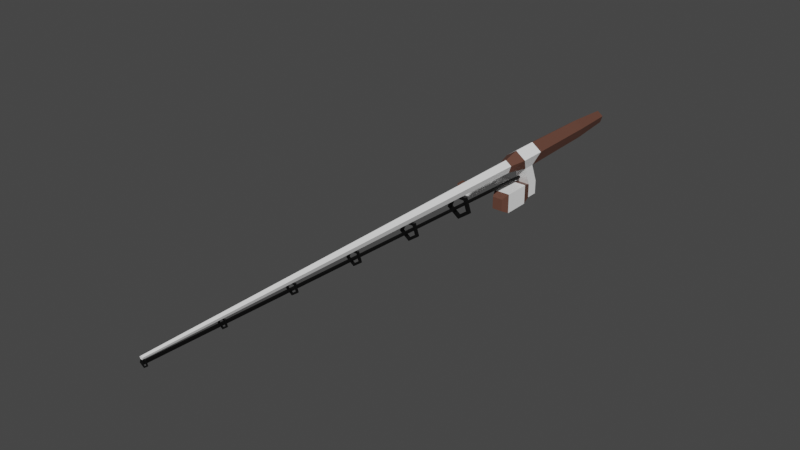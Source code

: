 # Source: Rod.blend  (saved by Blender 2.83.21; exported with 4.5.12 LTS)
import bpy
from mathutils import Matrix  # noqa: F401  (used for matrix-valued properties, if any)

bpy.ops.wm.read_factory_settings(use_empty=True)
scene = bpy.context.scene
scene.name = 'Scene'

# ---- collections
col_collection = bpy.data.collections.new('Collection'); scene.collection.children.link(col_collection)

# ---- materials (node trees are filled in below, after node groups)
mat_rodsilver = bpy.data.materials.new('RodSilver')
mat_rodsilver.alpha_threshold = 0.0
mat_rodsilver.use_transparent_shadow = False
mat_rodsilver.line_color = (0.0, 0.0, 0.0, 1.0)
mat_rodwood = bpy.data.materials.new('RodWood')
mat_rodwood.use_transparent_shadow = False
mat_rodblack = bpy.data.materials.new('RodBlack')
mat_rodblack.use_transparent_shadow = False

# ---- material node trees
mat_rodsilver.use_nodes = True; mat_rodsilver.node_tree.nodes.clear()
_N = mat_rodsilver.node_tree.nodes; _L = mat_rodsilver.node_tree.links
n0 = _N.new('ShaderNodeOutputMaterial'); n0.name = 'Material Output'; n0.location = (300, 300)
n1 = _N.new('ShaderNodeBsdfPrincipled'); n1.name = 'Principled BSDF'; n1.location = (10, 300)
n1.distribution = 'GGX'
n1.subsurface_method = 'BURLEY'
n1.inputs[0].default_value = (1.0, 1.0, 1.0, 1.0)
n1.inputs[2].default_value = 0.4
n1.inputs[3].default_value = 1.45
n1.inputs[27].default_value = (0.0, 0.0, 0.0, 1.0)
n1.inputs[28].default_value = 1.0
_L.new(n1.outputs[0], n0.inputs[0])
n0.is_active_output = True
mat_rodwood.use_nodes = True; mat_rodwood.node_tree.nodes.clear()
_N = mat_rodwood.node_tree.nodes; _L = mat_rodwood.node_tree.links
n0 = _N.new('ShaderNodeBsdfPrincipled'); n0.name = 'Principled BSDF'; n0.location = (10, 300)
n0.distribution = 'GGX'
n0.subsurface_method = 'BURLEY'
n0.inputs[0].default_value = (0.1237, 0.05296, 0.03641, 1.0)
n0.inputs[3].default_value = 1.45
n0.inputs[27].default_value = (0.0, 0.0, 0.0, 1.0)
n0.inputs[28].default_value = 1.0
n1 = _N.new('ShaderNodeOutputMaterial'); n1.name = 'Material Output'; n1.location = (300, 300)
_L.new(n0.outputs[0], n1.inputs[0])
n1.is_active_output = True
mat_rodblack.use_nodes = True; mat_rodblack.node_tree.nodes.clear()
_N = mat_rodblack.node_tree.nodes; _L = mat_rodblack.node_tree.links
n0 = _N.new('ShaderNodeBsdfPrincipled'); n0.name = 'Principled BSDF'; n0.location = (10, 300)
n0.distribution = 'GGX'
n0.subsurface_method = 'BURLEY'
n0.inputs[0].default_value = (0.0, 0.0, 0.0, 1.0)
n0.inputs[3].default_value = 1.45
n0.inputs[27].default_value = (0.0, 0.0, 0.0, 1.0)
n0.inputs[28].default_value = 1.0
n1 = _N.new('ShaderNodeOutputMaterial'); n1.name = 'Material Output'; n1.location = (300, 300)
_L.new(n0.outputs[0], n1.inputs[0])
n1.is_active_output = True

# ---- world
world_world = bpy.data.worlds.new('World'); scene.world = world_world
world_world.use_nodes = True; world_world.node_tree.nodes.clear()
_N = world_world.node_tree.nodes; _L = world_world.node_tree.links
n0 = _N.new('ShaderNodeOutputWorld'); n0.name = 'World Output'; n0.location = (300, 300)
n1 = _N.new('ShaderNodeBackground'); n1.name = 'Background'; n1.location = (10, 300)
n1.inputs[0].default_value = (0.05088, 0.05088, 0.05088, 1.0)
_L.new(n1.outputs[0], n0.inputs[0])
n0.is_active_output = True
world_world.color = (0.05088, 0.05088, 0.05088)
world_world.use_sun_shadow = False
world_world.sun_shadow_jitter_overblur = 0.0

# ---- meshes
me_cylinder = bpy.data.meshes.new('Cylinder')
me_cylinder.from_pydata([(-0.0002945, -3.583, 0.05407), (0.0005594, -0.4509, 0.07643), (-0.0111, -3.583, 0.04621), (-0.07216, -0.4509, 0.0236), (-0.006975, -3.583, 0.03351), (-0.04438, -0.3966, -0.06189), (0.006386, -3.583, 0.03351), (0.0455, -0.3966, -0.06189), (0.01051, -3.583, 0.04621), (0.07328, -0.4509, 0.0236), (0.0005594, -0.2598, 0.07643), (-0.07216, -0.2598, 0.02359), (-0.04438, -0.3141, -0.06189), (0.0455, -0.3141, -0.06189), (0.07328, -0.2598, 0.02359), (0.0005593, 0.2934, 0.06582), (-0.06208, 0.2934, 0.02031), (-0.03816, 0.2934, -0.05333), (0.03927, 0.2934, -0.05333), (0.0632, 0.2934, 0.02031), (0.0005593, 0.6029, 0.04514), (-0.04243, 0.6029, 0.01391), (-0.02601, 0.6029, -0.03663), (0.02713, 0.6029, -0.03663), (0.04355, 0.6029, 0.01391), (-0.0002947, -0.5682, 0.04632), (-0.04435, -0.5682, 0.01431), (-0.02752, -0.5682, -0.03748), (0.02693, -0.5682, -0.03748), (0.04376, -0.5682, 0.01431), (0.0455, -0.3431, -0.1964), (-0.04438, -0.3431, -0.1964), (0.0455, -0.2606, -0.1964), (-0.04438, -0.2606, -0.1964), (0.0455, -0.3431, -0.2939), (-0.04438, -0.3431, -0.2939), (0.0455, -0.2606, -0.2939), (-0.04438, -0.2606, -0.2939), (0.05823, -0.409, -0.1768), (-0.05711, -0.409, -0.1768), (0.05823, -0.409, -0.3135), (-0.05711, -0.409, -0.3135), (0.05823, -0.5993, -0.1768), (-0.05711, -0.5993, -0.1768), (0.05823, -0.5993, -0.3135), (-0.05711, -0.5993, -0.3135), (0.03699, -0.648, -0.202), (-0.03587, -0.648, -0.202), (0.03699, -0.648, -0.2883), (-0.03587, -0.648, -0.2883), (-0.0002947, -1.081, -0.1893), (-0.0002947, -1.061, -0.1893), (0.08589, -1.081, -0.1266), (0.08589, -1.061, -0.1266), (0.05297, -1.081, -0.02533), (0.05297, -1.061, -0.02533), (-0.05356, -1.081, -0.02533), (-0.05356, -1.061, -0.02533), (-0.08648, -1.081, -0.1266), (-0.08648, -1.061, -0.1266), (-0.0002947, -1.061, -0.1621), (-0.0002947, -1.081, -0.1621), (0.06003, -1.061, -0.1182), (0.06003, -1.081, -0.1182), (0.03699, -1.061, -0.04732), (0.03699, -1.081, -0.04732), (-0.03758, -1.061, -0.04732), (-0.03758, -1.081, -0.04732), (-0.06062, -1.061, -0.1182), (-0.06062, -1.081, -0.1182), (-0.0002946, -1.579, -0.146), (-0.0002946, -1.563, -0.146), (0.06865, -1.579, -0.09588), (0.06865, -1.563, -0.09588), (0.04232, -1.579, -0.01483), (0.04232, -1.563, -0.01483), (-0.04291, -1.579, -0.01483), (-0.04291, -1.563, -0.01483), (-0.06924, -1.579, -0.09588), (-0.06924, -1.563, -0.09588), (-0.0002946, -1.563, -0.1242), (-0.0002946, -1.579, -0.1242), (0.04797, -1.563, -0.08916), (0.04797, -1.579, -0.08916), (0.02953, -1.563, -0.03242), (0.02953, -1.579, -0.03242), (-0.03012, -1.563, -0.03242), (-0.03012, -1.579, -0.03242), (-0.04856, -1.563, -0.08916), (-0.04856, -1.579, -0.08916), (-0.0002946, -2.077, -0.107), (-0.0002946, -2.065, -0.107), (0.05486, -2.077, -0.0669), (0.05486, -2.065, -0.0669), (0.03379, -2.077, -0.002064), (0.03379, -2.065, -0.002064), (-0.03438, -2.077, -0.002064), (-0.03438, -2.065, -0.002064), (-0.05545, -2.077, -0.0669), (-0.05545, -2.065, -0.0669), (-0.0002946, -2.065, -0.08958), (-0.0002946, -2.077, -0.08958), (0.03832, -2.065, -0.06153), (0.03832, -2.077, -0.06153), (0.02357, -2.065, -0.01614), (0.02357, -2.077, -0.01614), (-0.02416, -2.065, -0.01614), (-0.02416, -2.077, -0.01614), (-0.0389, -2.065, -0.06153), (-0.0389, -2.077, -0.06153), (-0.0002945, -2.576, -0.07419), (-0.0002945, -2.566, -0.07419), (0.04383, -2.576, -0.04213), (0.04383, -2.566, -0.04213), (0.02698, -2.576, 0.009738), (0.02698, -2.566, 0.009738), (-0.02757, -2.576, 0.009738), (-0.02757, -2.566, 0.009738), (-0.04442, -2.576, -0.04213), (-0.04442, -2.566, -0.04213), (-0.0002945, -2.566, -0.06027), (-0.0002945, -2.576, -0.06027), (0.03059, -2.566, -0.03783), (0.03059, -2.576, -0.03783), (0.0188, -2.566, -0.001522), (0.0188, -2.576, -0.001522), (-0.01938, -2.566, -0.001522), (-0.01938, -2.576, -0.001522), (-0.03118, -2.566, -0.03783), (-0.03118, -2.576, -0.03783), (-0.0002945, -3.075, -0.04704), (-0.0002945, -3.067, -0.04704), (0.03501, -3.075, -0.02139), (0.03501, -3.067, -0.02139), (0.02152, -3.075, 0.02011), (0.02152, -3.067, 0.02011), (-0.02211, -3.075, 0.02011), (-0.02211, -3.067, 0.02011), (-0.03559, -3.075, -0.02139), (-0.03559, -3.067, -0.02139), (-0.0002945, -3.067, -0.0359), (-0.0002945, -3.075, -0.0359), (0.02442, -3.067, -0.01795), (0.02442, -3.075, -0.01795), (0.01498, -3.067, 0.0111), (0.01498, -3.075, 0.0111), (-0.01557, -3.067, 0.0111), (-0.01557, -3.075, 0.0111), (-0.025, -3.067, -0.01795), (-0.025, -3.075, -0.01795), (-0.0002944, -3.574, -0.02174), (-0.0002944, -3.568, -0.02174), (0.02795, -3.574, -0.001222), (0.02795, -3.568, -0.001222), (0.01716, -3.574, 0.03198), (0.01716, -3.568, 0.03198), (-0.01775, -3.574, 0.03198), (-0.01775, -3.568, 0.03198), (-0.02853, -3.574, -0.001222), (-0.02853, -3.568, -0.001222), (-0.0002944, -3.568, -0.01283), (-0.0002944, -3.574, -0.01283), (0.01947, -3.568, 0.001531), (0.01947, -3.574, 0.001531), (0.01192, -3.568, 0.02477), (0.01192, -3.574, 0.02477), (-0.01251, -3.568, 0.02477), (-0.01251, -3.574, 0.02477), (-0.02006, -3.568, 0.001531), (-0.02006, -3.574, 0.001531), (0.006149, -0.3952, -0.1418), (0.006149, -0.3952, -0.1263), (0.00615, -3.578, 0.002086), (0.00615, -3.578, 0.01762), (-0.008725, -0.3952, -0.1418), (-0.008725, -0.3952, -0.1263), (-0.008725, -3.578, 0.002086), (-0.008725, -3.578, 0.01762)], [], [(25, 1, 3, 26), (26, 3, 5, 27), (27, 5, 7, 28), (28, 7, 9, 29), (29, 9, 1, 25), (0, 2, 4, 6, 8), (12, 11, 16, 17), (1, 9, 14, 10), (3, 1, 10, 11), (12, 13, 32, 33), (9, 7, 13, 14), (18, 17, 22, 23), (10, 14, 19, 15), (13, 12, 17, 18), (11, 10, 15, 16), (14, 13, 18, 19), (21, 20, 24, 23, 22), (16, 15, 20, 21), (19, 18, 23, 24), (17, 16, 21, 22), (15, 19, 24, 20), (3, 11, 12, 5), (8, 29, 25, 0), (6, 28, 29, 8), (4, 27, 28, 6), (2, 26, 27, 4), (0, 25, 26, 2), (31, 33, 37, 35), (13, 7, 30, 32), (5, 12, 33, 31), (7, 5, 31, 30), (34, 35, 37, 36), (31, 35, 41, 39), (32, 30, 34, 36), (33, 32, 36, 37), (41, 40, 44, 45), (30, 31, 39, 38), (34, 30, 38, 40), (35, 34, 40, 41), (43, 45, 49, 47), (39, 41, 45, 43), (38, 39, 43, 42), (40, 38, 42, 44), (46, 47, 49, 48), (42, 43, 47, 46), (44, 42, 46, 48), (45, 44, 48, 49), (50, 51, 53, 52), (52, 53, 55, 54), (54, 55, 57, 56), (53, 62, 64, 66, 68, 59, 57, 55), (56, 57, 59, 58), (58, 59, 51, 50), (50, 52, 63, 61, 69, 58), (67, 66, 64, 65), (65, 64, 62, 63), (63, 62, 60, 61), (69, 68, 66, 67), (61, 60, 68, 69), (59, 68, 60, 62, 53, 51), (58, 69, 67, 65, 63, 52, 54, 56), (70, 71, 73, 72), (72, 73, 75, 74), (74, 75, 77, 76), (73, 82, 84, 86, 88, 79, 77, 75), (76, 77, 79, 78), (78, 79, 71, 70), (70, 72, 83, 81, 89, 78), (87, 86, 84, 85), (85, 84, 82, 83), (83, 82, 80, 81), (89, 88, 86, 87), (81, 80, 88, 89), (79, 88, 80, 82, 73, 71), (78, 89, 87, 85, 83, 72, 74, 76), (90, 91, 93, 92), (92, 93, 95, 94), (94, 95, 97, 96), (93, 102, 104, 106, 108, 99, 97, 95), (96, 97, 99, 98), (98, 99, 91, 90), (90, 92, 103, 101, 109, 98), (107, 106, 104, 105), (105, 104, 102, 103), (103, 102, 100, 101), (109, 108, 106, 107), (101, 100, 108, 109), (99, 108, 100, 102, 93, 91), (98, 109, 107, 105, 103, 92, 94, 96), (110, 111, 113, 112), (112, 113, 115, 114), (114, 115, 117, 116), (113, 122, 124, 126, 128, 119, 117, 115), (116, 117, 119, 118), (118, 119, 111, 110), (110, 112, 123, 121, 129, 118), (127, 126, 124, 125), (125, 124, 122, 123), (123, 122, 120, 121), (129, 128, 126, 127), (121, 120, 128, 129), (119, 128, 120, 122, 113, 111), (118, 129, 127, 125, 123, 112, 114, 116), (130, 131, 133, 132), (132, 133, 135, 134), (134, 135, 137, 136), (133, 142, 144, 146, 148, 139, 137, 135), (136, 137, 139, 138), (138, 139, 131, 130), (130, 132, 143, 141, 149, 138), (147, 146, 144, 145), (145, 144, 142, 143), (143, 142, 140, 141), (149, 148, 146, 147), (141, 140, 148, 149), (139, 148, 140, 142, 133, 131), (138, 149, 147, 145, 143, 132, 134, 136), (150, 151, 153, 152), (152, 153, 155, 154), (154, 155, 157, 156), (153, 162, 164, 166, 168, 159, 157, 155), (156, 157, 159, 158), (158, 159, 151, 150), (150, 152, 163, 161, 169, 158), (167, 166, 164, 165), (165, 164, 162, 163), (163, 162, 160, 161), (169, 168, 166, 167), (161, 160, 168, 169), (159, 168, 160, 162, 153, 151), (158, 169, 167, 165, 163, 152, 154, 156), (170, 171, 173, 172), (172, 173, 177, 176), (176, 177, 175, 174), (174, 175, 171, 170), (172, 176, 174, 170), (177, 173, 171, 175)])
me_cylinder.polygons.foreach_set('material_index', [1, 1, 1, 1, 1, 0, 1, 0, 0, 0, 0, 1, 1, 1, 1, 1, 1, 1, 1, 1, 1, 0, 0, 0, 0, 0, 0, 0, 0, 0, 0, 0, 1, 0, 0, 0, 1, 1, 1, 1, 0, 0, 0, 1, 1, 1, 1, 2, 2, 2, 2, 2, 2, 2, 2, 2, 2, 2, 2, 2, 2, 2, 2, 2, 2, 2, 2, 2, 2, 2, 2, 2, 2, 2, 2, 2, 2, 2, 2, 2, 2, 2, 2, 2, 2, 2, 2, 2, 2, 2, 2, 2, 2, 2, 2, 2, 2, 2, 2, 2, 2, 2, 2, 2, 2, 2, 2, 2, 2, 2, 2, 2, 2, 2, 2, 2, 2, 2, 2, 2, 2, 2, 2, 2, 2, 2, 2, 2, 2, 2, 2, 2, 2, 2, 2, 2, 2])
_uv = me_cylinder.uv_layers.new(name='UVMap')
_uv.uv.foreach_set('vector', [1.0, 0.9915, 1.0, 1.0, 0.8, 1.0, 0.8, 0.9915, 0.8, 0.9915, 0.8, 1.0, 0.6, 1.0, 0.6, 0.9915, 0.6, 0.9915, 0.6, 1.0, 0.4, 1.0, 0.4, 0.9915, 0.4, 0.9915, 0.4, 1.0, 0.2, 1.0, 0.2, 0.9915, 0.2, 0.9915, 0.2, 1.0, 2.98e-08, 1.0, 2.98e-08, 0.9915, 0.75, 0.49, 0.9783, 0.3242, 0.8911, 0.05584, 0.6089, 0.05584, 0.5217, 0.3242, 0.6, 1.0, 0.8, 1.0, 0.8, 1.0, 0.6, 1.0, 2.98e-08, 1.0, 0.2, 1.0, 0.2, 1.0, 2.98e-08, 1.0, 0.8, 1.0, 1.0, 1.0, 1.0, 1.0, 0.8, 1.0, 0.6, 1.0, 0.4, 1.0, 0.4, 1.0, 0.6, 1.0, 0.2, 1.0, 0.4, 1.0, 0.4, 1.0, 0.2, 1.0, 0.4, 1.0, 0.6, 1.0, 0.6, 1.0, 0.4, 1.0, 2.98e-08, 1.0, 0.2, 1.0, 0.2, 1.0, 2.98e-08, 1.0, 0.4, 1.0, 0.6, 1.0, 0.6, 1.0, 0.4, 1.0, 0.8, 1.0, 1.0, 1.0, 1.0, 1.0, 0.8, 1.0, 0.2, 1.0, 0.4, 1.0, 0.4, 1.0, 0.2, 1.0, 0.4783, 0.3242, 0.25, 0.49, 0.02175, 0.3242, 0.1089, 0.05584, 0.3911, 0.05584, 0.8, 1.0, 1.0, 1.0, 1.0, 1.0, 0.8, 1.0, 0.2, 1.0, 0.4, 1.0, 0.4, 1.0, 0.2, 1.0, 0.6, 1.0, 0.8, 1.0, 0.8, 1.0, 0.6, 1.0, 2.98e-08, 1.0, 0.2, 1.0, 0.2, 1.0, 2.98e-08, 1.0, 0.8, 1.0, 0.8, 1.0, 0.6, 1.0, 0.6, 1.0, 0.2, 0.5, 0.2, 0.9915, 2.98e-08, 0.9915, 2.98e-08, 0.5, 0.4, 0.5, 0.4, 0.9915, 0.2, 0.9915, 0.2, 0.5, 0.6, 0.5, 0.6, 0.9915, 0.4, 0.9915, 0.4, 0.5, 0.8, 0.5, 0.8, 0.9915, 0.6, 0.9915, 0.6, 0.5, 1.0, 0.5, 1.0, 0.9915, 0.8, 0.9915, 0.8, 0.5, 0.6, 1.0, 0.6, 1.0, 0.6, 1.0, 0.6, 1.0, 0.4, 1.0, 0.4, 1.0, 0.4, 1.0, 0.4, 1.0, 0.6, 1.0, 0.6, 1.0, 0.6, 1.0, 0.6, 1.0, 0.4, 1.0, 0.6, 1.0, 0.6, 1.0, 0.4, 1.0, 0.4, 1.0, 0.6, 1.0, 0.6, 1.0, 0.4, 1.0, 0.6, 1.0, 0.6, 1.0, 0.6, 1.0, 0.6, 1.0, 0.4, 1.0, 0.4, 1.0, 0.4, 1.0, 0.4, 1.0, 0.6, 1.0, 0.4, 1.0, 0.4, 1.0, 0.6, 1.0, 0.6, 1.0, 0.4, 1.0, 0.4, 1.0, 0.6, 1.0, 0.4, 1.0, 0.6, 1.0, 0.6, 1.0, 0.4, 1.0, 0.4, 1.0, 0.4, 1.0, 0.4, 1.0, 0.4, 1.0, 0.6, 1.0, 0.4, 1.0, 0.4, 1.0, 0.6, 1.0, 0.6, 1.0, 0.6, 1.0, 0.6, 1.0, 0.6, 1.0, 0.6, 1.0, 0.6, 1.0, 0.6, 1.0, 0.6, 1.0, 0.4, 1.0, 0.6, 1.0, 0.6, 1.0, 0.4, 1.0, 0.4, 1.0, 0.4, 1.0, 0.4, 1.0, 0.4, 1.0, 0.4, 1.0, 0.6, 1.0, 0.6, 1.0, 0.4, 1.0, 0.4, 1.0, 0.6, 1.0, 0.6, 1.0, 0.4, 1.0, 0.4, 1.0, 0.4, 1.0, 0.4, 1.0, 0.4, 1.0, 0.6, 1.0, 0.4, 1.0, 0.4, 1.0, 0.6, 1.0, 1.0, 0.5, 1.0, 1.0, 0.8, 1.0, 0.8, 0.5, 0.8, 0.5, 0.8, 1.0, 0.6, 1.0, 0.6, 0.5, 0.6, 0.5, 0.6, 1.0, 0.4, 1.0, 0.4, 0.5, 0.4783, 0.3242, 0.4098, 0.3019, 0.3487, 0.1141, 0.1513, 0.1141, 0.09022, 0.3019, 0.02175, 0.3242, 0.1089, 0.05584, 0.3911, 0.05584, 0.4, 0.5, 0.4, 1.0, 0.2, 1.0, 0.2, 0.5, 0.2, 0.5, 0.2, 1.0, 2.98e-08, 1.0, 2.98e-08, 0.5, 0.75, 0.49, 0.9783, 0.3242, 0.9098, 0.3019, 0.75, 0.418, 0.5902, 0.3019, 0.5217, 0.3242, 0.4, 0.6013, 0.4, 0.8987, 0.6, 0.8987, 0.6, 0.6013, 0.6, 0.6013, 0.6, 0.8987, 0.8, 0.8987, 0.8, 0.6013, 0.8, 0.6013, 0.8, 0.8987, 1.0, 0.8987, 1.0, 0.6013, 0.2, 0.6013, 0.2, 0.8987, 0.4, 0.8987, 0.4, 0.6013, 2.98e-08, 0.6013, 2.98e-08, 0.8987, 0.2, 0.8987, 0.2, 0.6013, 0.02175, 0.3242, 0.09022, 0.3019, 0.25, 0.418, 0.4098, 0.3019, 0.4783, 0.3242, 0.25, 0.49, 0.5217, 0.3242, 0.5902, 0.3019, 0.6513, 0.1141, 0.8487, 0.1141, 0.9098, 0.3019, 0.9783, 0.3242, 0.8911, 0.05584, 0.6089, 0.05584, 1.0, 0.5, 1.0, 1.0, 0.8, 1.0, 0.8, 0.5, 0.8, 0.5, 0.8, 1.0, 0.6, 1.0, 0.6, 0.5, 0.6, 0.5, 0.6, 1.0, 0.4, 1.0, 0.4, 0.5, 0.4783, 0.3242, 0.4098, 0.3019, 0.3487, 0.1141, 0.1513, 0.1141, 0.09022, 0.3019, 0.02175, 0.3242, 0.1089, 0.05584, 0.3911, 0.05584, 0.4, 0.5, 0.4, 1.0, 0.2, 1.0, 0.2, 0.5, 0.2, 0.5, 0.2, 1.0, 2.98e-08, 1.0, 2.98e-08, 0.5, 0.75, 0.49, 0.9783, 0.3242, 0.9098, 0.3019, 0.75, 0.418, 0.5902, 0.3019, 0.5217, 0.3242, 0.4, 0.6013, 0.4, 0.8987, 0.6, 0.8987, 0.6, 0.6013, 0.6, 0.6013, 0.6, 0.8987, 0.8, 0.8987, 0.8, 0.6013, 0.8, 0.6013, 0.8, 0.8987, 1.0, 0.8987, 1.0, 0.6013, 0.2, 0.6013, 0.2, 0.8987, 0.4, 0.8987, 0.4, 0.6013, 2.98e-08, 0.6013, 2.98e-08, 0.8987, 0.2, 0.8987, 0.2, 0.6013, 0.02175, 0.3242, 0.09022, 0.3019, 0.25, 0.418, 0.4098, 0.3019, 0.4783, 0.3242, 0.25, 0.49, 0.5217, 0.3242, 0.5902, 0.3019, 0.6513, 0.1141, 0.8487, 0.1141, 0.9098, 0.3019, 0.9783, 0.3242, 0.8911, 0.05584, 0.6089, 0.05584, 1.0, 0.5, 1.0, 1.0, 0.8, 1.0, 0.8, 0.5, 0.8, 0.5, 0.8, 1.0, 0.6, 1.0, 0.6, 0.5, 0.6, 0.5, 0.6, 1.0, 0.4, 1.0, 0.4, 0.5, 0.4783, 0.3242, 0.4098, 0.3019, 0.3487, 0.1141, 0.1513, 0.1141, 0.09022, 0.3019, 0.02175, 0.3242, 0.1089, 0.05584, 0.3911, 0.05584, 0.4, 0.5, 0.4, 1.0, 0.2, 1.0, 0.2, 0.5, 0.2, 0.5, 0.2, 1.0, 2.98e-08, 1.0, 2.98e-08, 0.5, 0.75, 0.49, 0.9783, 0.3242, 0.9098, 0.3019, 0.75, 0.418, 0.5902, 0.3019, 0.5217, 0.3242, 0.4, 0.6013, 0.4, 0.8987, 0.6, 0.8987, 0.6, 0.6013, 0.6, 0.6013, 0.6, 0.8987, 0.8, 0.8987, 0.8, 0.6013, 0.8, 0.6013, 0.8, 0.8987, 1.0, 0.8987, 1.0, 0.6013, 0.2, 0.6013, 0.2, 0.8987, 0.4, 0.8987, 0.4, 0.6013, 2.98e-08, 0.6013, 2.98e-08, 0.8987, 0.2, 0.8987, 0.2, 0.6013, 0.02175, 0.3242, 0.09022, 0.3019, 0.25, 0.418, 0.4098, 0.3019, 0.4783, 0.3242, 0.25, 0.49, 0.5217, 0.3242, 0.5902, 0.3019, 0.6513, 0.1141, 0.8487, 0.1141, 0.9098, 0.3019, 0.9783, 0.3242, 0.8911, 0.05584, 0.6089, 0.05584, 1.0, 0.5, 1.0, 1.0, 0.8, 1.0, 0.8, 0.5, 0.8, 0.5, 0.8, 1.0, 0.6, 1.0, 0.6, 0.5, 0.6, 0.5, 0.6, 1.0, 0.4, 1.0, 0.4, 0.5, 0.4783, 0.3242, 0.4098, 0.3019, 0.3487, 0.1141, 0.1513, 0.1141, 0.09022, 0.3019, 0.02175, 0.3242, 0.1089, 0.05584, 0.3911, 0.05584, 0.4, 0.5, 0.4, 1.0, 0.2, 1.0, 0.2, 0.5, 0.2, 0.5, 0.2, 1.0, 2.98e-08, 1.0, 2.98e-08, 0.5, 0.75, 0.49, 0.9783, 0.3242, 0.9098, 0.3019, 0.75, 0.418, 0.5902, 0.3019, 0.5217, 0.3242, 0.4, 0.6013, 0.4, 0.8987, 0.6, 0.8987, 0.6, 0.6013, 0.6, 0.6013, 0.6, 0.8987, 0.8, 0.8987, 0.8, 0.6013, 0.8, 0.6013, 0.8, 0.8987, 1.0, 0.8987, 1.0, 0.6013, 0.2, 0.6013, 0.2, 0.8987, 0.4, 0.8987, 0.4, 0.6013, 2.98e-08, 0.6013, 2.98e-08, 0.8987, 0.2, 0.8987, 0.2, 0.6013, 0.02175, 0.3242, 0.09022, 0.3019, 0.25, 0.418, 0.4098, 0.3019, 0.4783, 0.3242, 0.25, 0.49, 0.5217, 0.3242, 0.5902, 0.3019, 0.6513, 0.1141, 0.8487, 0.1141, 0.9098, 0.3019, 0.9783, 0.3242, 0.8911, 0.05584, 0.6089, 0.05584, 1.0, 0.5, 1.0, 1.0, 0.8, 1.0, 0.8, 0.5, 0.8, 0.5, 0.8, 1.0, 0.6, 1.0, 0.6, 0.5, 0.6, 0.5, 0.6, 1.0, 0.4, 1.0, 0.4, 0.5, 0.4783, 0.3242, 0.4098, 0.3019, 0.3487, 0.1141, 0.1513, 0.1141, 0.09022, 0.3019, 0.02175, 0.3242, 0.1089, 0.05584, 0.3911, 0.05584, 0.4, 0.5, 0.4, 1.0, 0.2, 1.0, 0.2, 0.5, 0.2, 0.5, 0.2, 1.0, 2.98e-08, 1.0, 2.98e-08, 0.5, 0.75, 0.49, 0.9783, 0.3242, 0.9098, 0.3019, 0.75, 0.418, 0.5902, 0.3019, 0.5217, 0.3242, 0.4, 0.6013, 0.4, 0.8987, 0.6, 0.8987, 0.6, 0.6013, 0.6, 0.6013, 0.6, 0.8987, 0.8, 0.8987, 0.8, 0.6013, 0.8, 0.6013, 0.8, 0.8987, 1.0, 0.8987, 1.0, 0.6013, 0.2, 0.6013, 0.2, 0.8987, 0.4, 0.8987, 0.4, 0.6013, 2.98e-08, 0.6013, 2.98e-08, 0.8987, 0.2, 0.8987, 0.2, 0.6013, 0.02175, 0.3242, 0.09022, 0.3019, 0.25, 0.418, 0.4098, 0.3019, 0.4783, 0.3242, 0.25, 0.49, 0.5217, 0.3242, 0.5902, 0.3019, 0.6513, 0.1141, 0.8487, 0.1141, 0.9098, 0.3019, 0.9783, 0.3242, 0.8911, 0.05584, 0.6089, 0.05584, 1.0, 0.5, 1.0, 1.0, 0.8, 1.0, 0.8, 0.5, 0.8, 0.5, 0.8, 1.0, 0.6, 1.0, 0.6, 0.5, 0.6, 0.5, 0.6, 1.0, 0.4, 1.0, 0.4, 0.5, 0.4783, 0.3242, 0.4098, 0.3019, 0.3487, 0.1141, 0.1513, 0.1141, 0.09022, 0.3019, 0.02175, 0.3242, 0.1089, 0.05584, 0.3911, 0.05584, 0.4, 0.5, 0.4, 1.0, 0.2, 1.0, 0.2, 0.5, 0.2, 0.5, 0.2, 1.0, 2.98e-08, 1.0, 2.98e-08, 0.5, 0.75, 0.49, 0.9783, 0.3242, 0.9098, 0.3019, 0.75, 0.418, 0.5902, 0.3019, 0.5217, 0.3242, 0.4, 0.6013, 0.4, 0.8987, 0.6, 0.8987, 0.6, 0.6013, 0.6, 0.6013, 0.6, 0.8987, 0.8, 0.8987, 0.8, 0.6013, 0.8, 0.6013, 0.8, 0.8987, 1.0, 0.8987, 1.0, 0.6013, 0.2, 0.6013, 0.2, 0.8987, 0.4, 0.8987, 0.4, 0.6013, 2.98e-08, 0.6013, 2.98e-08, 0.8987, 0.2, 0.8987, 0.2, 0.6013, 0.02175, 0.3242, 0.09022, 0.3019, 0.25, 0.418, 0.4098, 0.3019, 0.4783, 0.3242, 0.25, 0.49, 0.5217, 0.3242, 0.5902, 0.3019, 0.6513, 0.1141, 0.8487, 0.1141, 0.9098, 0.3019, 0.9783, 0.3242, 0.8911, 0.05584, 0.6089, 0.05584, 0.375, 0.0, 0.625, 0.0, 0.625, 0.25, 0.375, 0.25, 0.375, 0.25, 0.625, 0.25, 0.625, 0.5, 0.375, 0.5, 0.375, 0.5, 0.625, 0.5, 0.625, 0.75, 0.375, 0.75, 0.375, 0.75, 0.625, 0.75, 0.625, 1.0, 0.375, 1.0, 0.125, 0.5, 0.375, 0.5, 0.375, 0.75, 0.125, 0.75, 0.625, 0.5, 0.875, 0.5, 0.875, 0.75, 0.625, 0.75])
me_cylinder.materials.append(mat_rodsilver)
me_cylinder.materials.append(mat_rodwood)
me_cylinder.materials.append(mat_rodblack)
me_cylinder.use_remesh_fix_poles = True
me_cylinder.use_remesh_preserve_attributes = False
me_cylinder.use_mirror_vertex_groups = False
me_cylinder.update()
me_cube_003 = bpy.data.meshes.new('Cube.003')
me_cube_003.from_pydata([(0.008577, 0.03613, -0.03497), (0.008577, 0.03613, 0.03497), (0.008577, -0.03428, -0.03497), (0.008577, -0.03428, 0.03497), (-0.1903, 0.03706, -0.03566), (-0.1903, 0.03706, 0.03566), (-0.1903, -0.03618, -0.03566), (-0.1903, -0.03618, 0.03566), (-0.2492, -0.03618, 0.03566), (-0.2492, -0.03618, -0.03566), (-0.2492, 0.03706, -0.03566), (-0.2492, 0.03706, 0.03566), (-0.1903, -0.244, 0.03566), (-0.1903, -0.244, -0.03566), (-0.2492, -0.244, 0.03566), (-0.2492, -0.244, -0.03566), (-0.1347, -0.01612, -0.02137), (-0.1347, -0.01612, 0.02137), (-0.1347, 0.01796, -0.02137), (-0.1347, 0.01796, 0.02137), (-0.203, -0.07374, 0.02367), (-0.203, -0.07374, -0.02367), (-0.2365, -0.07374, -0.02367), (-0.2365, -0.07374, 0.02367), (-0.1903, -0.3092, 0.03566), (-0.1903, -0.3092, -0.03566), (-0.2492, -0.3092, 0.03566), (-0.2492, -0.3092, -0.03566), (-0.2541, -0.2648, 0.01291), (-0.2541, -0.2648, -0.01291), (-0.2541, -0.2884, 0.01291), (-0.2541, -0.2884, -0.01291), (-0.2736, -0.2648, 0.01291), (-0.2736, -0.2648, -0.01291), (-0.2736, -0.2884, 0.01291), (-0.2736, -0.2884, -0.01291), (-0.2833, -0.2465, 0.03295), (-0.2833, -0.2465, -0.03295), (-0.2833, -0.3068, 0.03295), (-0.2833, -0.3068, -0.03295), (-0.3157, -0.2465, 0.03295), (-0.3157, -0.2465, -0.03295), (-0.3157, -0.3068, 0.03295), (-0.3157, -0.3068, -0.03295), (-0.3275, -0.2649, 0.01279), (-0.3275, -0.2649, -0.01279), (-0.3275, -0.2883, 0.01279), (-0.3275, -0.2883, -0.01279)], [], [(0, 1, 3, 2), (16, 17, 7, 6), (21, 20, 12, 13), (18, 19, 1, 0), (16, 6, 4, 18), (17, 3, 1, 19), (9, 8, 11, 10), (5, 4, 10, 11), (4, 6, 9, 10), (7, 5, 11, 8), (13, 12, 24, 25), (22, 21, 13, 15), (20, 23, 14, 12), (23, 22, 15, 14), (7, 17, 19, 5), (2, 16, 18, 0), (4, 5, 19, 18), (2, 3, 17, 16), (8, 9, 22, 23), (7, 8, 23, 20), (9, 6, 21, 22), (6, 7, 20, 21), (25, 24, 26, 27), (15, 13, 25, 27), (26, 14, 28, 30), (12, 14, 26, 24), (31, 30, 34, 35), (27, 26, 30, 31), (14, 15, 29, 28), (15, 27, 31, 29), (33, 35, 39, 37), (29, 31, 35, 33), (28, 29, 33, 32), (30, 28, 32, 34), (38, 36, 40, 42), (32, 33, 37, 36), (34, 32, 36, 38), (35, 34, 38, 39), (41, 43, 47, 45), (39, 38, 42, 43), (37, 39, 43, 41), (36, 37, 41, 40), (44, 45, 47, 46), (40, 41, 45, 44), (42, 40, 44, 46), (43, 42, 46, 47)])
me_cube_003.polygons.foreach_set('material_index', [0, 0, 0, 0, 0, 0, 0, 0, 0, 0, 0, 0, 0, 0, 0, 0, 0, 0, 0, 0, 0, 0, 0, 0, 0, 0, 0, 0, 0, 0, 0, 0, 0, 0, 1, 0, 1, 0, 1, 1, 1, 1, 0, 1, 1, 1])
_uv = me_cube_003.uv_layers.new(name='UVMap')
_uv.uv.foreach_set('vector', [0.375, 0.0, 0.625, 0.0, 0.625, 0.25, 0.375, 0.25, 0.375, 0.4482, 0.625, 0.4482, 0.625, 0.5, 0.375, 0.5, 0.375, 0.5, 0.625, 0.5, 0.625, 0.5, 0.375, 0.5, 0.375, 0.8018, 0.625, 0.8018, 0.625, 1.0, 0.375, 1.0, 0.3232, 0.5, 0.375, 0.5, 0.375, 0.75, 0.3232, 0.75, 0.6768, 0.5, 0.875, 0.5, 0.875, 0.75, 0.6768, 0.75, 0.375, 0.5, 0.625, 0.5, 0.625, 0.75, 0.375, 0.75, 0.625, 0.75, 0.375, 0.75, 0.375, 0.75, 0.625, 0.75, 0.375, 0.75, 0.375, 0.5, 0.375, 0.5, 0.375, 0.75, 0.625, 0.5, 0.625, 0.75, 0.625, 0.75, 0.625, 0.5, 0.375, 0.5, 0.625, 0.5, 0.625, 0.5, 0.375, 0.5, 0.375, 0.5, 0.375, 0.5, 0.375, 0.5, 0.375, 0.5, 0.625, 0.5, 0.625, 0.5, 0.625, 0.5, 0.625, 0.5, 0.625, 0.5, 0.375, 0.5, 0.375, 0.5, 0.625, 0.5, 0.625, 0.5, 0.6768, 0.5, 0.6768, 0.75, 0.625, 0.75, 0.125, 0.5, 0.3232, 0.5, 0.3232, 0.75, 0.125, 0.75, 0.375, 0.75, 0.625, 0.75, 0.625, 0.8018, 0.375, 0.8018, 0.375, 0.25, 0.625, 0.25, 0.625, 0.4482, 0.375, 0.4482, 0.625, 0.5, 0.375, 0.5, 0.375, 0.5, 0.625, 0.5, 0.625, 0.5, 0.625, 0.5, 0.625, 0.5, 0.625, 0.5, 0.375, 0.5, 0.375, 0.5, 0.375, 0.5, 0.375, 0.5, 0.375, 0.5, 0.625, 0.5, 0.625, 0.5, 0.375, 0.5, 0.375, 0.5, 0.625, 0.5, 0.625, 0.5, 0.375, 0.5, 0.375, 0.5, 0.375, 0.5, 0.375, 0.5, 0.375, 0.5, 0.625, 0.5, 0.625, 0.5, 0.625, 0.5, 0.625, 0.5, 0.625, 0.5, 0.625, 0.5, 0.625, 0.5, 0.625, 0.5, 0.375, 0.5, 0.625, 0.5, 0.625, 0.5, 0.375, 0.5, 0.375, 0.5, 0.625, 0.5, 0.625, 0.5, 0.375, 0.5, 0.625, 0.5, 0.375, 0.5, 0.375, 0.5, 0.625, 0.5, 0.375, 0.5, 0.375, 0.5, 0.375, 0.5, 0.375, 0.5, 0.375, 0.5, 0.375, 0.5, 0.375, 0.5, 0.375, 0.5, 0.375, 0.5, 0.375, 0.5, 0.375, 0.5, 0.375, 0.5, 0.625, 0.5, 0.375, 0.5, 0.375, 0.5, 0.625, 0.5, 0.625, 0.5, 0.625, 0.5, 0.625, 0.5, 0.625, 0.5, 0.625, 0.5, 0.625, 0.5, 0.625, 0.5, 0.625, 0.5, 0.625, 0.5, 0.375, 0.5, 0.375, 0.5, 0.625, 0.5, 0.625, 0.5, 0.625, 0.5, 0.625, 0.5, 0.625, 0.5, 0.375, 0.5, 0.625, 0.5, 0.625, 0.5, 0.375, 0.5, 0.375, 0.5, 0.375, 0.5, 0.375, 0.5, 0.375, 0.5, 0.375, 0.5, 0.625, 0.5, 0.625, 0.5, 0.375, 0.5, 0.375, 0.5, 0.375, 0.5, 0.375, 0.5, 0.375, 0.5, 0.625, 0.5, 0.375, 0.5, 0.375, 0.5, 0.625, 0.5, 0.625, 0.5, 0.375, 0.5, 0.375, 0.5, 0.625, 0.5, 0.625, 0.5, 0.375, 0.5, 0.375, 0.5, 0.625, 0.5, 0.625, 0.5, 0.625, 0.5, 0.625, 0.5, 0.625, 0.5, 0.375, 0.5, 0.625, 0.5, 0.625, 0.5, 0.375, 0.5])
me_cube_003.materials.append(mat_rodsilver)
me_cube_003.materials.append(mat_rodwood)
me_cube_003.use_remesh_fix_poles = True
me_cube_003.use_remesh_preserve_attributes = False
me_cube_003.use_mirror_vertex_groups = False
me_cube_003.update()

# ---- objects
ob_rod = bpy.data.objects.new('Rod', me_cylinder)
ob_spinner = bpy.data.objects.new('Spinner', me_cube_003)

# ---- transforms, parenting, visibility, modifiers, constraints
ob_rod.location = (0.0, 0.0, 0.0)
ob_rod.lineart.crease_threshold = 0.0
ob_spinner.parent = ob_rod
ob_spinner.location = (-0.04314, -0.3069, -0.245)
ob_spinner.lineart.crease_threshold = 0.0

# ---- collection membership
col_collection.objects.link(ob_rod)
col_collection.objects.link(ob_spinner)

# ---- scene / render settings (as saved in the file)
scene.frame_start = 1; scene.frame_end = 250; scene.frame_set(1)
scene.render.engine = 'BLENDER_EEVEE_NEXT'
scene.cycles.use_denoising = False
scene.cycles.samples = 128
scene.cycles.sampling_pattern = 'TABULATED_SOBOL'
scene.cycles.use_adaptive_sampling = False
scene.cycles.use_light_tree = False
scene.view_settings.view_transform = 'Filmic'
bpy.context.view_layer.update()

# ---- added for rendering (the .blend has no active camera and no usable light): camera, sun
cam_auto = bpy.data.cameras.new('AutoCamera')
cam_auto.lens = 50.0
cam_auto.sensor_width = 36.0
cam_auto.clip_end = 1000.0
ob_auto_camera = bpy.data.objects.new('AutoCamera', cam_auto)
scene.collection.objects.link(ob_auto_camera)
ob_auto_camera.location = (3.77036, -6.18544, 3.01164)
ob_auto_camera.rotation_euler = (1.09748, -7.21219e-08, 0.694738)
scene.camera = ob_auto_camera
light_auto_sun = bpy.data.lights.new('AutoSun', 'SUN')
light_auto_sun.energy = 3.0
light_auto_sun.angle = 0.0523599
ob_auto_sun = bpy.data.objects.new('AutoSun', light_auto_sun)
scene.collection.objects.link(ob_auto_sun)
ob_auto_sun.rotation_euler = (0.872665, 0.174533, 0.523599)
bpy.context.view_layer.update()
